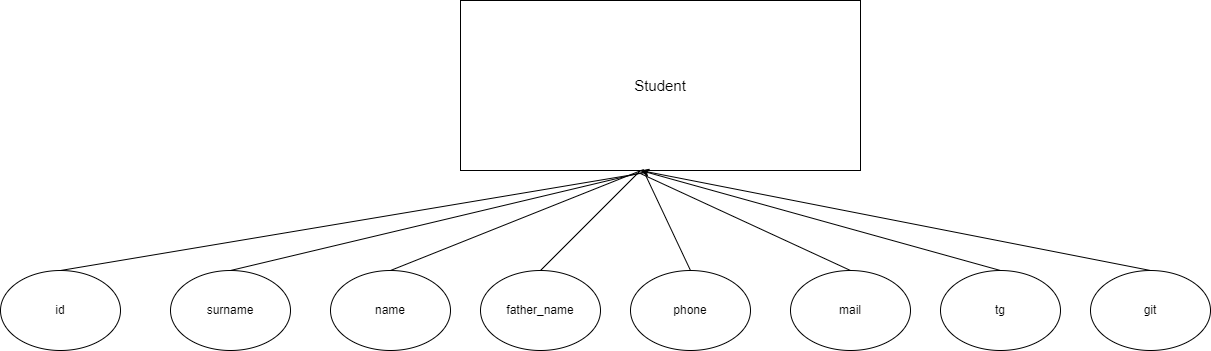

The diagram above was exported from draw.io. Its source (the exported page's mxGraphModel, read from the mxfile embedded in the PNG):
<mxGraphModel dx="1434" dy="796" grid="1" gridSize="10" guides="1" tooltips="1" connect="1" arrows="1" fold="1" page="1" pageScale="1" pageWidth="827" pageHeight="1169" math="0" shadow="0">
  <root>
    <mxCell id="0" />
    <mxCell id="1" parent="0" />
    <mxCell id="c8B-ExD0XO13vFqiV6M_-1" value="&lt;font style=&quot;font-size: 15px;&quot;&gt;Student&lt;/font&gt;" style="rounded=0;whiteSpace=wrap;html=1;" vertex="1" parent="1">
      <mxGeometry x="470" y="170" width="400" height="170" as="geometry" />
    </mxCell>
    <mxCell id="c8B-ExD0XO13vFqiV6M_-10" style="rounded=0;orthogonalLoop=1;jettySize=auto;html=1;exitX=0.5;exitY=0;exitDx=0;exitDy=0;entryX=0.463;entryY=1.012;entryDx=0;entryDy=0;entryPerimeter=0;endArrow=none;endFill=0;" edge="1" parent="1" source="c8B-ExD0XO13vFqiV6M_-2" target="c8B-ExD0XO13vFqiV6M_-1">
      <mxGeometry relative="1" as="geometry" />
    </mxCell>
    <mxCell id="c8B-ExD0XO13vFqiV6M_-2" value="id" style="ellipse;whiteSpace=wrap;html=1;" vertex="1" parent="1">
      <mxGeometry x="10" y="440" width="120" height="80" as="geometry" />
    </mxCell>
    <mxCell id="c8B-ExD0XO13vFqiV6M_-11" style="rounded=0;orthogonalLoop=1;jettySize=auto;html=1;exitX=0.5;exitY=0;exitDx=0;exitDy=0;entryX=0.465;entryY=1.006;entryDx=0;entryDy=0;entryPerimeter=0;endArrow=none;endFill=0;" edge="1" parent="1" source="c8B-ExD0XO13vFqiV6M_-3" target="c8B-ExD0XO13vFqiV6M_-1">
      <mxGeometry relative="1" as="geometry" />
    </mxCell>
    <mxCell id="c8B-ExD0XO13vFqiV6M_-3" value="surname" style="ellipse;whiteSpace=wrap;html=1;" vertex="1" parent="1">
      <mxGeometry x="180" y="440" width="120" height="80" as="geometry" />
    </mxCell>
    <mxCell id="c8B-ExD0XO13vFqiV6M_-12" style="rounded=0;orthogonalLoop=1;jettySize=auto;html=1;exitX=0.5;exitY=0;exitDx=0;exitDy=0;entryX=0.458;entryY=0.994;entryDx=0;entryDy=0;entryPerimeter=0;endArrow=none;endFill=0;" edge="1" parent="1" source="c8B-ExD0XO13vFqiV6M_-4" target="c8B-ExD0XO13vFqiV6M_-1">
      <mxGeometry relative="1" as="geometry" />
    </mxCell>
    <mxCell id="c8B-ExD0XO13vFqiV6M_-4" value="name" style="ellipse;whiteSpace=wrap;html=1;" vertex="1" parent="1">
      <mxGeometry x="340" y="440" width="120" height="80" as="geometry" />
    </mxCell>
    <mxCell id="c8B-ExD0XO13vFqiV6M_-13" style="rounded=0;orthogonalLoop=1;jettySize=auto;html=1;exitX=0.5;exitY=0;exitDx=0;exitDy=0;endArrow=none;endFill=0;" edge="1" parent="1" source="c8B-ExD0XO13vFqiV6M_-5">
      <mxGeometry relative="1" as="geometry">
        <mxPoint x="650" y="340" as="targetPoint" />
      </mxGeometry>
    </mxCell>
    <mxCell id="c8B-ExD0XO13vFqiV6M_-5" value="father_name" style="ellipse;whiteSpace=wrap;html=1;" vertex="1" parent="1">
      <mxGeometry x="490" y="440" width="120" height="80" as="geometry" />
    </mxCell>
    <mxCell id="c8B-ExD0XO13vFqiV6M_-14" style="rounded=0;orthogonalLoop=1;jettySize=auto;html=1;exitX=0.5;exitY=0;exitDx=0;exitDy=0;entryX=0.463;entryY=1.029;entryDx=0;entryDy=0;entryPerimeter=0;endArrow=none;endFill=0;" edge="1" parent="1" source="c8B-ExD0XO13vFqiV6M_-6" target="c8B-ExD0XO13vFqiV6M_-1">
      <mxGeometry relative="1" as="geometry" />
    </mxCell>
    <mxCell id="c8B-ExD0XO13vFqiV6M_-6" value="phone" style="ellipse;whiteSpace=wrap;html=1;" vertex="1" parent="1">
      <mxGeometry x="640" y="440" width="120" height="80" as="geometry" />
    </mxCell>
    <mxCell id="c8B-ExD0XO13vFqiV6M_-15" style="rounded=0;orthogonalLoop=1;jettySize=auto;html=1;exitX=0.5;exitY=0;exitDx=0;exitDy=0;entryX=0.45;entryY=1.018;entryDx=0;entryDy=0;entryPerimeter=0;endArrow=none;endFill=0;" edge="1" parent="1" source="c8B-ExD0XO13vFqiV6M_-7" target="c8B-ExD0XO13vFqiV6M_-1">
      <mxGeometry relative="1" as="geometry" />
    </mxCell>
    <mxCell id="c8B-ExD0XO13vFqiV6M_-7" value="mail" style="ellipse;whiteSpace=wrap;html=1;" vertex="1" parent="1">
      <mxGeometry x="800" y="440" width="120" height="80" as="geometry" />
    </mxCell>
    <mxCell id="c8B-ExD0XO13vFqiV6M_-16" style="rounded=0;orthogonalLoop=1;jettySize=auto;html=1;exitX=0.5;exitY=0;exitDx=0;exitDy=0;" edge="1" parent="1" source="c8B-ExD0XO13vFqiV6M_-8">
      <mxGeometry relative="1" as="geometry">
        <mxPoint x="650" y="340" as="targetPoint" />
      </mxGeometry>
    </mxCell>
    <mxCell id="c8B-ExD0XO13vFqiV6M_-8" value="tg" style="ellipse;whiteSpace=wrap;html=1;" vertex="1" parent="1">
      <mxGeometry x="950" y="440" width="120" height="80" as="geometry" />
    </mxCell>
    <mxCell id="c8B-ExD0XO13vFqiV6M_-17" style="rounded=0;orthogonalLoop=1;jettySize=auto;html=1;exitX=0.5;exitY=0;exitDx=0;exitDy=0;endArrow=none;endFill=0;" edge="1" parent="1" source="c8B-ExD0XO13vFqiV6M_-9">
      <mxGeometry relative="1" as="geometry">
        <mxPoint x="650" y="340" as="targetPoint" />
      </mxGeometry>
    </mxCell>
    <mxCell id="c8B-ExD0XO13vFqiV6M_-9" value="git" style="ellipse;whiteSpace=wrap;html=1;" vertex="1" parent="1">
      <mxGeometry x="1100" y="440" width="120" height="80" as="geometry" />
    </mxCell>
  </root>
</mxGraphModel>